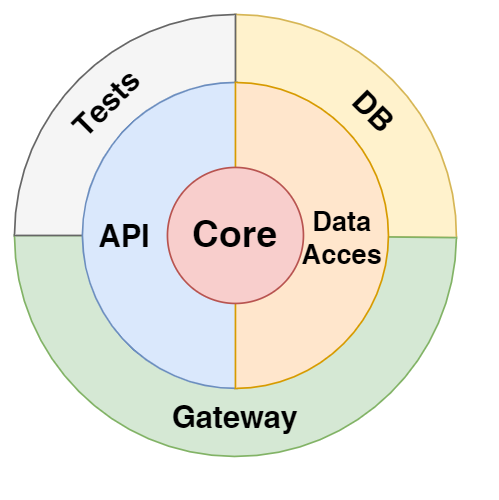

The diagram above was exported from draw.io. Its source (the exported page's mxGraphModel, read from the mxfile embedded in the PNG):
<mxGraphModel dx="371" dy="518" grid="1" gridSize="10" guides="1" tooltips="1" connect="1" arrows="1" fold="1" page="1" pageScale="1" pageWidth="850" pageHeight="1100" math="0" shadow="0">
  <root>
    <mxCell id="0" />
    <mxCell id="1" parent="0" />
    <mxCell id="pSfMWQfShgtl1LUYav7D-36" value="" style="verticalLabelPosition=bottom;verticalAlign=top;html=1;shape=mxgraph.basic.pie;startAngle=0;endAngle=0.2516075710155771;fontFamily=Helvetica;fontSize=18;fillColor=#fff2cc;strokeColor=#d6b656;" vertex="1" parent="1">
      <mxGeometry x="170" y="370" width="260" height="260" as="geometry" />
    </mxCell>
    <mxCell id="pSfMWQfShgtl1LUYav7D-35" value="" style="verticalLabelPosition=bottom;verticalAlign=top;html=1;shape=mxgraph.basic.pie;startAngle=0.25159149638245415;endAngle=0.75;fontFamily=Helvetica;fontSize=18;fillColor=#d5e8d4;strokeColor=#82b366;" vertex="1" parent="1">
      <mxGeometry x="170" y="370" width="260" height="260" as="geometry" />
    </mxCell>
    <mxCell id="pSfMWQfShgtl1LUYav7D-31" value="" style="verticalLabelPosition=bottom;verticalAlign=top;html=1;shape=mxgraph.basic.pie;startAngle=0.75;endAngle=0;fontFamily=Helvetica;fontSize=18;fillColor=#f5f5f5;strokeColor=#666666;fontColor=#333333;" vertex="1" parent="1">
      <mxGeometry x="170" y="370" width="260" height="260" as="geometry" />
    </mxCell>
    <mxCell id="pSfMWQfShgtl1LUYav7D-15" value="Tests" style="text;html=1;strokeColor=none;fillColor=none;align=center;verticalAlign=middle;whiteSpace=wrap;rounded=0;fontSize=18;fontFamily=Helvetica;fontStyle=1;rotation=-45;" vertex="1" parent="1">
      <mxGeometry x="199" y="415" width="50" height="14" as="geometry" />
    </mxCell>
    <mxCell id="pSfMWQfShgtl1LUYav7D-16" value="Gateway" style="text;html=1;strokeColor=none;fillColor=none;align=center;verticalAlign=middle;whiteSpace=wrap;rounded=0;fontSize=18;fontFamily=Helvetica;fontStyle=1" vertex="1" parent="1">
      <mxGeometry x="275" y="600" width="50" height="14" as="geometry" />
    </mxCell>
    <mxCell id="pSfMWQfShgtl1LUYav7D-29" value="" style="verticalLabelPosition=bottom;verticalAlign=top;html=1;shape=mxgraph.basic.pie;startAngle=0.4983069261759022;endAngle=0.0015914963824541276;fontFamily=Helvetica;fontSize=18;fillColor=#dae8fc;strokeColor=#6c8ebf;" vertex="1" parent="1">
      <mxGeometry x="210" y="410" width="180" height="180" as="geometry" />
    </mxCell>
    <mxCell id="pSfMWQfShgtl1LUYav7D-13" value="API" style="text;html=1;strokeColor=none;fillColor=none;align=center;verticalAlign=middle;whiteSpace=wrap;rounded=0;fontSize=18;fontFamily=Helvetica;fontStyle=1" vertex="1" parent="1">
      <mxGeometry x="210" y="493" width="50" height="14" as="geometry" />
    </mxCell>
    <mxCell id="pSfMWQfShgtl1LUYav7D-30" value="" style="verticalLabelPosition=bottom;verticalAlign=top;html=1;shape=mxgraph.basic.pie;startAngle=0;endAngle=0.5;fontFamily=Helvetica;fontSize=18;fillColor=#ffe6cc;strokeColor=#d79b00;" vertex="1" parent="1">
      <mxGeometry x="210" y="410" width="180" height="180" as="geometry" />
    </mxCell>
    <mxCell id="pSfMWQfShgtl1LUYav7D-10" value="" style="ellipse;whiteSpace=wrap;html=1;aspect=fixed;fontFamily=Helvetica;fontSize=24;fillColor=#f8cecc;strokeColor=#b85450;" vertex="1" parent="1">
      <mxGeometry x="260" y="460" width="80" height="80" as="geometry" />
    </mxCell>
    <mxCell id="pSfMWQfShgtl1LUYav7D-7" value="Core" style="text;html=1;strokeColor=none;fillColor=none;align=center;verticalAlign=middle;whiteSpace=wrap;rounded=0;fontSize=22;fontFamily=Helvetica;fontStyle=1" vertex="1" parent="1">
      <mxGeometry x="280" y="488" width="40" height="20" as="geometry" />
    </mxCell>
    <mxCell id="pSfMWQfShgtl1LUYav7D-12" value="Data Acces" style="text;html=1;strokeColor=none;fillColor=none;align=center;verticalAlign=middle;whiteSpace=wrap;rounded=0;fontSize=16;fontFamily=Helvetica;fontStyle=1" vertex="1" parent="1">
      <mxGeometry x="338" y="494" width="50" height="14" as="geometry" />
    </mxCell>
    <mxCell id="pSfMWQfShgtl1LUYav7D-37" value="DB" style="text;html=1;strokeColor=none;fillColor=none;align=center;verticalAlign=middle;whiteSpace=wrap;rounded=0;fontSize=18;fontFamily=Helvetica;fontStyle=1;rotation=45;" vertex="1" parent="1">
      <mxGeometry x="357" y="420" width="50" height="14" as="geometry" />
    </mxCell>
  </root>
</mxGraphModel>